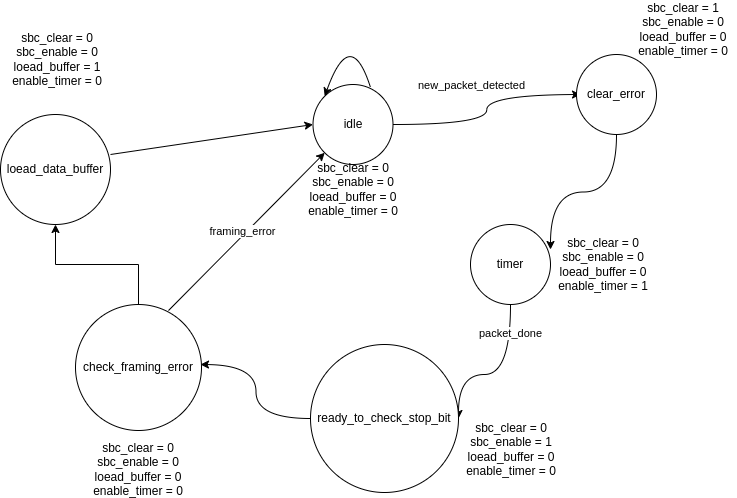

The diagram above was exported from draw.io. Its source (the exported page's mxGraphModel, read from the mxfile embedded in the PNG):
<mxGraphModel dx="1434" dy="764" grid="1" gridSize="10" guides="1" tooltips="1" connect="1" arrows="1" fold="1" page="1" pageScale="1" pageWidth="827" pageHeight="1169" math="0" shadow="0">
  <root>
    <mxCell id="0" />
    <mxCell id="1" parent="0" />
    <mxCell id="p6cuHn0kcu-1bu1f_8UJ-4" style="edgeStyle=orthogonalEdgeStyle;rounded=0;orthogonalLoop=1;jettySize=auto;html=1;curved=1;" parent="1" source="p6cuHn0kcu-1bu1f_8UJ-1" edge="1">
      <mxGeometry relative="1" as="geometry">
        <mxPoint x="640" y="100" as="targetPoint" />
      </mxGeometry>
    </mxCell>
    <mxCell id="p6cuHn0kcu-1bu1f_8UJ-5" value="new_packet_detected" style="edgeLabel;html=1;align=center;verticalAlign=middle;resizable=0;points=[];" parent="p6cuHn0kcu-1bu1f_8UJ-4" vertex="1" connectable="0">
      <mxGeometry x="-0.2963" y="-14" relative="1" as="geometry">
        <mxPoint x="2" y="-54" as="offset" />
      </mxGeometry>
    </mxCell>
    <mxCell id="p6cuHn0kcu-1bu1f_8UJ-1" value="idle" style="ellipse;whiteSpace=wrap;html=1;aspect=fixed;" parent="1" vertex="1">
      <mxGeometry x="372.5" y="90" width="80" height="80" as="geometry" />
    </mxCell>
    <mxCell id="p6cuHn0kcu-1bu1f_8UJ-7" style="edgeStyle=orthogonalEdgeStyle;rounded=0;orthogonalLoop=1;jettySize=auto;html=1;entryX=1;entryY=0.5;entryDx=0;entryDy=0;curved=1;" parent="1" source="p6cuHn0kcu-1bu1f_8UJ-2" target="p6cuHn0kcu-1bu1f_8UJ-8" edge="1">
      <mxGeometry relative="1" as="geometry">
        <mxPoint x="530" y="470" as="targetPoint" />
        <Array as="points">
          <mxPoint x="570" y="380" />
          <mxPoint x="518" y="380" />
        </Array>
      </mxGeometry>
    </mxCell>
    <mxCell id="p6cuHn0kcu-1bu1f_8UJ-11" value="packet_done" style="edgeLabel;html=1;align=center;verticalAlign=middle;resizable=0;points=[];" parent="p6cuHn0kcu-1bu1f_8UJ-7" vertex="1" connectable="0">
      <mxGeometry x="-0.6667" y="-1" relative="1" as="geometry">
        <mxPoint as="offset" />
      </mxGeometry>
    </mxCell>
    <mxCell id="p6cuHn0kcu-1bu1f_8UJ-2" value="timer" style="ellipse;whiteSpace=wrap;html=1;aspect=fixed;" parent="1" vertex="1">
      <mxGeometry x="530" y="230" width="80" height="80" as="geometry" />
    </mxCell>
    <mxCell id="p6cuHn0kcu-1bu1f_8UJ-6" value="" style="endArrow=classic;html=1;rounded=0;entryX=0;entryY=0;entryDx=0;entryDy=0;curved=1;" parent="1" target="p6cuHn0kcu-1bu1f_8UJ-1" edge="1">
      <mxGeometry width="50" height="50" relative="1" as="geometry">
        <mxPoint x="430" y="93" as="sourcePoint" />
        <mxPoint x="480" y="43" as="targetPoint" />
        <Array as="points">
          <mxPoint x="410" y="30" />
        </Array>
      </mxGeometry>
    </mxCell>
    <mxCell id="p6cuHn0kcu-1bu1f_8UJ-12" style="edgeStyle=orthogonalEdgeStyle;rounded=0;orthogonalLoop=1;jettySize=auto;html=1;curved=1;" parent="1" source="p6cuHn0kcu-1bu1f_8UJ-8" edge="1">
      <mxGeometry relative="1" as="geometry">
        <mxPoint x="260" y="370" as="targetPoint" />
      </mxGeometry>
    </mxCell>
    <mxCell id="p6cuHn0kcu-1bu1f_8UJ-8" value="ready_to_check_stop_bit" style="ellipse;whiteSpace=wrap;html=1;aspect=fixed;" parent="1" vertex="1">
      <mxGeometry x="370" y="350" width="148" height="148" as="geometry" />
    </mxCell>
    <mxCell id="p6cuHn0kcu-1bu1f_8UJ-9" value="loead_data_buffer" style="ellipse;whiteSpace=wrap;html=1;aspect=fixed;" parent="1" vertex="1">
      <mxGeometry x="60" y="120" width="110" height="110" as="geometry" />
    </mxCell>
    <mxCell id="p6cuHn0kcu-1bu1f_8UJ-14" style="edgeStyle=orthogonalEdgeStyle;rounded=0;orthogonalLoop=1;jettySize=auto;html=1;entryX=0.5;entryY=1;entryDx=0;entryDy=0;" parent="1" source="p6cuHn0kcu-1bu1f_8UJ-13" target="p6cuHn0kcu-1bu1f_8UJ-9" edge="1">
      <mxGeometry relative="1" as="geometry" />
    </mxCell>
    <mxCell id="p6cuHn0kcu-1bu1f_8UJ-13" value="check_framing_error" style="ellipse;whiteSpace=wrap;html=1;aspect=fixed;" parent="1" vertex="1">
      <mxGeometry x="135" y="310" width="126" height="126" as="geometry" />
    </mxCell>
    <mxCell id="p6cuHn0kcu-1bu1f_8UJ-18" value="" style="endArrow=classic;html=1;rounded=0;entryX=0;entryY=1;entryDx=0;entryDy=0;exitX=0.738;exitY=0.048;exitDx=0;exitDy=0;exitPerimeter=0;" parent="1" source="p6cuHn0kcu-1bu1f_8UJ-13" target="p6cuHn0kcu-1bu1f_8UJ-1" edge="1">
      <mxGeometry width="50" height="50" relative="1" as="geometry">
        <mxPoint x="230" y="310" as="sourcePoint" />
        <mxPoint x="280" y="260" as="targetPoint" />
      </mxGeometry>
    </mxCell>
    <mxCell id="p6cuHn0kcu-1bu1f_8UJ-21" value="framing_error" style="edgeLabel;html=1;align=center;verticalAlign=middle;resizable=0;points=[];" parent="p6cuHn0kcu-1bu1f_8UJ-18" vertex="1" connectable="0">
      <mxGeometry x="-0.0297" y="4" relative="1" as="geometry">
        <mxPoint as="offset" />
      </mxGeometry>
    </mxCell>
    <mxCell id="p6cuHn0kcu-1bu1f_8UJ-20" value="" style="endArrow=classic;html=1;rounded=0;entryX=0;entryY=0.5;entryDx=0;entryDy=0;" parent="1" target="p6cuHn0kcu-1bu1f_8UJ-1" edge="1">
      <mxGeometry width="50" height="50" relative="1" as="geometry">
        <mxPoint x="170" y="160" as="sourcePoint" />
        <mxPoint x="220" y="110" as="targetPoint" />
      </mxGeometry>
    </mxCell>
    <mxCell id="Hr7lUsLssAb7I_WbK7_T-1" value="sbc_clear = 0&lt;br&gt;sbc_enable = 0&lt;br&gt;loead_buffer = 0&lt;br&gt;enable_timer = 0" style="text;strokeColor=none;align=center;fillColor=none;html=1;verticalAlign=middle;whiteSpace=wrap;rounded=0;" vertex="1" parent="1">
      <mxGeometry x="359.5" y="180" width="106" height="30" as="geometry" />
    </mxCell>
    <mxCell id="Hr7lUsLssAb7I_WbK7_T-2" value="sbc_clear = 0&lt;br&gt;sbc_enable = 0&lt;br&gt;loead_buffer = 0&lt;br&gt;enable_timer = 1" style="text;strokeColor=none;align=center;fillColor=none;html=1;verticalAlign=middle;whiteSpace=wrap;rounded=0;" vertex="1" parent="1">
      <mxGeometry x="610" y="255" width="106" height="30" as="geometry" />
    </mxCell>
    <mxCell id="Hr7lUsLssAb7I_WbK7_T-3" value="sbc_clear = 0&lt;br&gt;sbc_enable = 1&lt;br&gt;loead_buffer = 0&lt;br&gt;enable_timer = 0" style="text;strokeColor=none;align=center;fillColor=none;html=1;verticalAlign=middle;whiteSpace=wrap;rounded=0;" vertex="1" parent="1">
      <mxGeometry x="518" y="440" width="106" height="30" as="geometry" />
    </mxCell>
    <mxCell id="Hr7lUsLssAb7I_WbK7_T-4" value="sbc_clear = 0&lt;br&gt;sbc_enable = 0&lt;br&gt;loead_buffer = 0&lt;br&gt;enable_timer = 0" style="text;strokeColor=none;align=center;fillColor=none;html=1;verticalAlign=middle;whiteSpace=wrap;rounded=0;" vertex="1" parent="1">
      <mxGeometry x="145" y="460" width="106" height="30" as="geometry" />
    </mxCell>
    <mxCell id="Hr7lUsLssAb7I_WbK7_T-5" value="sbc_clear = 0&lt;br&gt;sbc_enable = 0&lt;br&gt;loead_buffer = 1&lt;br&gt;enable_timer = 0" style="text;strokeColor=none;align=center;fillColor=none;html=1;verticalAlign=middle;whiteSpace=wrap;rounded=0;" vertex="1" parent="1">
      <mxGeometry x="64" y="50" width="106" height="30" as="geometry" />
    </mxCell>
    <mxCell id="Hr7lUsLssAb7I_WbK7_T-8" style="edgeStyle=orthogonalEdgeStyle;rounded=0;orthogonalLoop=1;jettySize=auto;html=1;entryX=0;entryY=0;entryDx=0;entryDy=0;curved=1;" edge="1" parent="1" source="Hr7lUsLssAb7I_WbK7_T-7" target="Hr7lUsLssAb7I_WbK7_T-2">
      <mxGeometry relative="1" as="geometry" />
    </mxCell>
    <mxCell id="Hr7lUsLssAb7I_WbK7_T-7" value="clear_error" style="ellipse;whiteSpace=wrap;html=1;aspect=fixed;" vertex="1" parent="1">
      <mxGeometry x="636" y="60" width="80" height="80" as="geometry" />
    </mxCell>
    <mxCell id="Hr7lUsLssAb7I_WbK7_T-12" value="sbc_clear = 1&lt;br&gt;sbc_enable = 0&lt;br&gt;loead_buffer = 0&lt;br&gt;enable_timer = 0" style="text;strokeColor=none;align=center;fillColor=none;html=1;verticalAlign=middle;whiteSpace=wrap;rounded=0;" vertex="1" parent="1">
      <mxGeometry x="690" y="20" width="106" height="30" as="geometry" />
    </mxCell>
  </root>
</mxGraphModel>